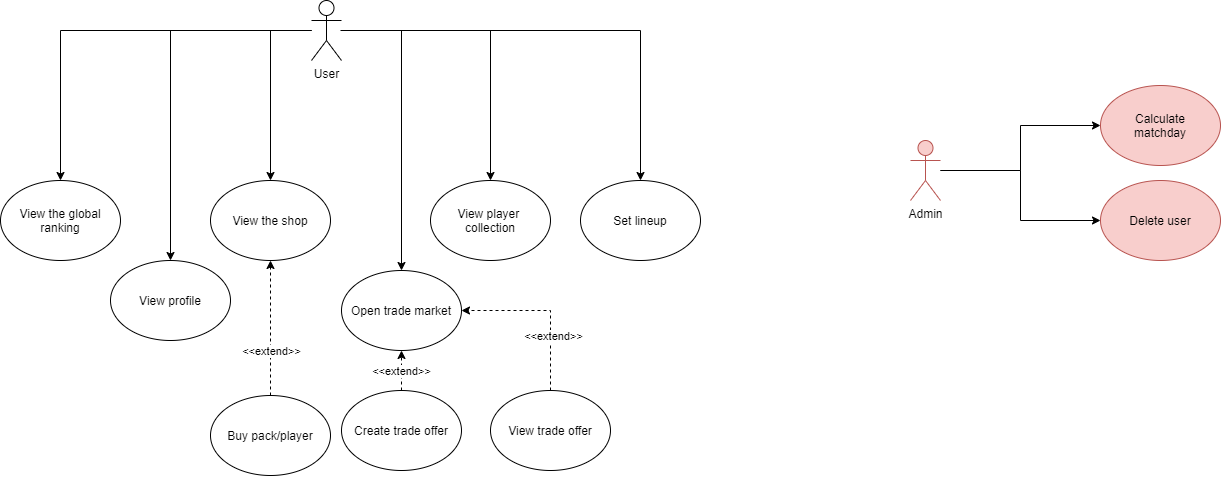

The diagram above was exported from draw.io. Its source (the exported page's mxGraphModel, read from the mxfile embedded in the PNG):
<mxGraphModel dx="1463" dy="834" grid="1" gridSize="10" guides="1" tooltips="1" connect="1" arrows="1" fold="1" page="1" pageScale="1" pageWidth="827" pageHeight="1169" math="0" shadow="0">
  <root>
    <mxCell id="6kERgCrphRbMFD9zn1RM-0" />
    <mxCell id="6kERgCrphRbMFD9zn1RM-1" parent="6kERgCrphRbMFD9zn1RM-0" />
    <mxCell id="MC0PusiVr21ZLFc__kEP-0" style="edgeStyle=orthogonalEdgeStyle;rounded=0;orthogonalLoop=1;jettySize=auto;html=1;entryX=0.5;entryY=0;entryDx=0;entryDy=0;" edge="1" parent="6kERgCrphRbMFD9zn1RM-1" source="MC0PusiVr21ZLFc__kEP-6" target="MC0PusiVr21ZLFc__kEP-7">
      <mxGeometry relative="1" as="geometry" />
    </mxCell>
    <mxCell id="MC0PusiVr21ZLFc__kEP-1" style="edgeStyle=orthogonalEdgeStyle;rounded=0;orthogonalLoop=1;jettySize=auto;html=1;entryX=0.5;entryY=0;entryDx=0;entryDy=0;startArrow=none;startFill=0;endArrow=classic;endFill=1;" edge="1" parent="6kERgCrphRbMFD9zn1RM-1" source="MC0PusiVr21ZLFc__kEP-6" target="MC0PusiVr21ZLFc__kEP-12">
      <mxGeometry relative="1" as="geometry">
        <Array as="points">
          <mxPoint x="380" y="180" />
        </Array>
      </mxGeometry>
    </mxCell>
    <mxCell id="MC0PusiVr21ZLFc__kEP-2" style="edgeStyle=orthogonalEdgeStyle;rounded=0;orthogonalLoop=1;jettySize=auto;html=1;entryX=0.5;entryY=0;entryDx=0;entryDy=0;startArrow=none;startFill=0;endArrow=classic;endFill=1;" edge="1" parent="6kERgCrphRbMFD9zn1RM-1" source="MC0PusiVr21ZLFc__kEP-6" target="MC0PusiVr21ZLFc__kEP-14">
      <mxGeometry relative="1" as="geometry" />
    </mxCell>
    <mxCell id="MC0PusiVr21ZLFc__kEP-3" style="edgeStyle=orthogonalEdgeStyle;rounded=0;orthogonalLoop=1;jettySize=auto;html=1;entryX=0.5;entryY=0;entryDx=0;entryDy=0;startArrow=none;startFill=0;endArrow=classic;endFill=1;" edge="1" parent="6kERgCrphRbMFD9zn1RM-1" source="MC0PusiVr21ZLFc__kEP-6" target="MC0PusiVr21ZLFc__kEP-15">
      <mxGeometry relative="1" as="geometry" />
    </mxCell>
    <mxCell id="MC0PusiVr21ZLFc__kEP-4" style="edgeStyle=orthogonalEdgeStyle;rounded=0;orthogonalLoop=1;jettySize=auto;html=1;entryX=0.5;entryY=0;entryDx=0;entryDy=0;startArrow=none;startFill=0;endArrow=classic;endFill=1;" edge="1" parent="6kERgCrphRbMFD9zn1RM-1" target="MC0PusiVr21ZLFc__kEP-17">
      <mxGeometry relative="1" as="geometry">
        <mxPoint x="450" y="180" as="sourcePoint" />
        <Array as="points">
          <mxPoint x="511" y="180" />
        </Array>
      </mxGeometry>
    </mxCell>
    <mxCell id="MC0PusiVr21ZLFc__kEP-22" style="edgeStyle=orthogonalEdgeStyle;rounded=0;orthogonalLoop=1;jettySize=auto;html=1;entryX=0.5;entryY=0;entryDx=0;entryDy=0;" edge="1" parent="6kERgCrphRbMFD9zn1RM-1" source="MC0PusiVr21ZLFc__kEP-6" target="MC0PusiVr21ZLFc__kEP-18">
      <mxGeometry relative="1" as="geometry" />
    </mxCell>
    <mxCell id="MC0PusiVr21ZLFc__kEP-6" value="User" style="shape=umlActor;verticalLabelPosition=bottom;verticalAlign=top;html=1;outlineConnect=0;" vertex="1" parent="6kERgCrphRbMFD9zn1RM-1">
      <mxGeometry x="421" y="150" width="30" height="60" as="geometry" />
    </mxCell>
    <mxCell id="MC0PusiVr21ZLFc__kEP-7" value="View the global ranking" style="ellipse;whiteSpace=wrap;html=1;" vertex="1" parent="6kERgCrphRbMFD9zn1RM-1">
      <mxGeometry x="110" y="330" width="120" height="80" as="geometry" />
    </mxCell>
    <mxCell id="MC0PusiVr21ZLFc__kEP-25" style="edgeStyle=orthogonalEdgeStyle;rounded=0;orthogonalLoop=1;jettySize=auto;html=1;entryX=0;entryY=0.5;entryDx=0;entryDy=0;" edge="1" parent="6kERgCrphRbMFD9zn1RM-1" source="MC0PusiVr21ZLFc__kEP-10" target="MC0PusiVr21ZLFc__kEP-19">
      <mxGeometry relative="1" as="geometry" />
    </mxCell>
    <mxCell id="MC0PusiVr21ZLFc__kEP-26" style="edgeStyle=orthogonalEdgeStyle;rounded=0;orthogonalLoop=1;jettySize=auto;html=1;entryX=0;entryY=0.5;entryDx=0;entryDy=0;" edge="1" parent="6kERgCrphRbMFD9zn1RM-1" source="MC0PusiVr21ZLFc__kEP-10" target="MC0PusiVr21ZLFc__kEP-24">
      <mxGeometry relative="1" as="geometry" />
    </mxCell>
    <mxCell id="MC0PusiVr21ZLFc__kEP-10" value="Admin" style="shape=umlActor;verticalLabelPosition=bottom;verticalAlign=top;html=1;outlineConnect=0;fillColor=#f8cecc;strokeColor=#b85450;" vertex="1" parent="6kERgCrphRbMFD9zn1RM-1">
      <mxGeometry x="1020" y="290" width="30" height="60" as="geometry" />
    </mxCell>
    <mxCell id="MC0PusiVr21ZLFc__kEP-12" value="View the shop" style="ellipse;whiteSpace=wrap;html=1;" vertex="1" parent="6kERgCrphRbMFD9zn1RM-1">
      <mxGeometry x="320" y="330" width="120" height="80" as="geometry" />
    </mxCell>
    <mxCell id="MC0PusiVr21ZLFc__kEP-14" value="View player &lt;br&gt;collection" style="ellipse;whiteSpace=wrap;html=1;" vertex="1" parent="6kERgCrphRbMFD9zn1RM-1">
      <mxGeometry x="540" y="330" width="120" height="80" as="geometry" />
    </mxCell>
    <mxCell id="MC0PusiVr21ZLFc__kEP-15" value="Set lineup" style="ellipse;whiteSpace=wrap;html=1;" vertex="1" parent="6kERgCrphRbMFD9zn1RM-1">
      <mxGeometry x="690" y="330" width="120" height="80" as="geometry" />
    </mxCell>
    <mxCell id="MC0PusiVr21ZLFc__kEP-17" value="Open trade market" style="ellipse;whiteSpace=wrap;html=1;" vertex="1" parent="6kERgCrphRbMFD9zn1RM-1">
      <mxGeometry x="451" y="420" width="120" height="80" as="geometry" />
    </mxCell>
    <mxCell id="MC0PusiVr21ZLFc__kEP-18" value="View profile" style="ellipse;whiteSpace=wrap;html=1;" vertex="1" parent="6kERgCrphRbMFD9zn1RM-1">
      <mxGeometry x="220" y="410" width="120" height="80" as="geometry" />
    </mxCell>
    <mxCell id="MC0PusiVr21ZLFc__kEP-19" value="Calculate&lt;br&gt;matchday" style="ellipse;whiteSpace=wrap;html=1;fillColor=#f8cecc;strokeColor=#b85450;" vertex="1" parent="6kERgCrphRbMFD9zn1RM-1">
      <mxGeometry x="1210" y="235" width="120" height="80" as="geometry" />
    </mxCell>
    <mxCell id="MC0PusiVr21ZLFc__kEP-24" value="Delete user" style="ellipse;whiteSpace=wrap;html=1;fillColor=#f8cecc;strokeColor=#b85450;" vertex="1" parent="6kERgCrphRbMFD9zn1RM-1">
      <mxGeometry x="1210" y="330" width="120" height="80" as="geometry" />
    </mxCell>
    <mxCell id="Mnd1hA4qTsyDzyXmwpzU-1" style="edgeStyle=orthogonalEdgeStyle;rounded=0;orthogonalLoop=1;jettySize=auto;html=1;entryX=0.5;entryY=1;entryDx=0;entryDy=0;dashed=1;" edge="1" parent="6kERgCrphRbMFD9zn1RM-1" source="Mnd1hA4qTsyDzyXmwpzU-0" target="MC0PusiVr21ZLFc__kEP-17">
      <mxGeometry relative="1" as="geometry" />
    </mxCell>
    <mxCell id="Mnd1hA4qTsyDzyXmwpzU-0" value="Create trade offer" style="ellipse;whiteSpace=wrap;html=1;" vertex="1" parent="6kERgCrphRbMFD9zn1RM-1">
      <mxGeometry x="451" y="540" width="120" height="80" as="geometry" />
    </mxCell>
    <mxCell id="Mnd1hA4qTsyDzyXmwpzU-3" style="edgeStyle=orthogonalEdgeStyle;rounded=0;orthogonalLoop=1;jettySize=auto;html=1;entryX=0.5;entryY=1;entryDx=0;entryDy=0;dashed=1;" edge="1" parent="6kERgCrphRbMFD9zn1RM-1" source="Mnd1hA4qTsyDzyXmwpzU-2" target="MC0PusiVr21ZLFc__kEP-12">
      <mxGeometry relative="1" as="geometry" />
    </mxCell>
    <mxCell id="Mnd1hA4qTsyDzyXmwpzU-2" value="Buy pack/player" style="ellipse;whiteSpace=wrap;html=1;" vertex="1" parent="6kERgCrphRbMFD9zn1RM-1">
      <mxGeometry x="320" y="545" width="120" height="80" as="geometry" />
    </mxCell>
    <mxCell id="Mnd1hA4qTsyDzyXmwpzU-5" style="edgeStyle=orthogonalEdgeStyle;rounded=0;orthogonalLoop=1;jettySize=auto;html=1;entryX=1;entryY=0.5;entryDx=0;entryDy=0;dashed=1;exitX=0.5;exitY=0;exitDx=0;exitDy=0;" edge="1" parent="6kERgCrphRbMFD9zn1RM-1" source="Mnd1hA4qTsyDzyXmwpzU-4" target="MC0PusiVr21ZLFc__kEP-17">
      <mxGeometry relative="1" as="geometry">
        <Array as="points">
          <mxPoint x="660" y="460" />
        </Array>
      </mxGeometry>
    </mxCell>
    <mxCell id="Mnd1hA4qTsyDzyXmwpzU-6" value="&amp;lt;&amp;lt;extend&amp;gt;&amp;gt;" style="edgeLabel;html=1;align=center;verticalAlign=middle;resizable=0;points=[];" vertex="1" connectable="0" parent="Mnd1hA4qTsyDzyXmwpzU-5">
      <mxGeometry x="-0.355" y="-2" relative="1" as="geometry">
        <mxPoint as="offset" />
      </mxGeometry>
    </mxCell>
    <mxCell id="Mnd1hA4qTsyDzyXmwpzU-7" value="&amp;lt;&amp;lt;extend&amp;gt;&amp;gt;" style="edgeLabel;html=1;align=center;verticalAlign=middle;resizable=0;points=[];" vertex="1" connectable="0" parent="Mnd1hA4qTsyDzyXmwpzU-5">
      <mxGeometry x="-0.355" y="-2" relative="1" as="geometry">
        <mxPoint x="-152.02" y="34.28" as="offset" />
      </mxGeometry>
    </mxCell>
    <mxCell id="Mnd1hA4qTsyDzyXmwpzU-8" value="&amp;lt;&amp;lt;extend&amp;gt;&amp;gt;" style="edgeLabel;html=1;align=center;verticalAlign=middle;resizable=0;points=[];" vertex="1" connectable="0" parent="Mnd1hA4qTsyDzyXmwpzU-5">
      <mxGeometry x="-0.355" y="-2" relative="1" as="geometry">
        <mxPoint x="-282.02" y="14.280000000000001" as="offset" />
      </mxGeometry>
    </mxCell>
    <mxCell id="Mnd1hA4qTsyDzyXmwpzU-4" value="View trade offer" style="ellipse;whiteSpace=wrap;html=1;" vertex="1" parent="6kERgCrphRbMFD9zn1RM-1">
      <mxGeometry x="600" y="540" width="120" height="80" as="geometry" />
    </mxCell>
  </root>
</mxGraphModel>